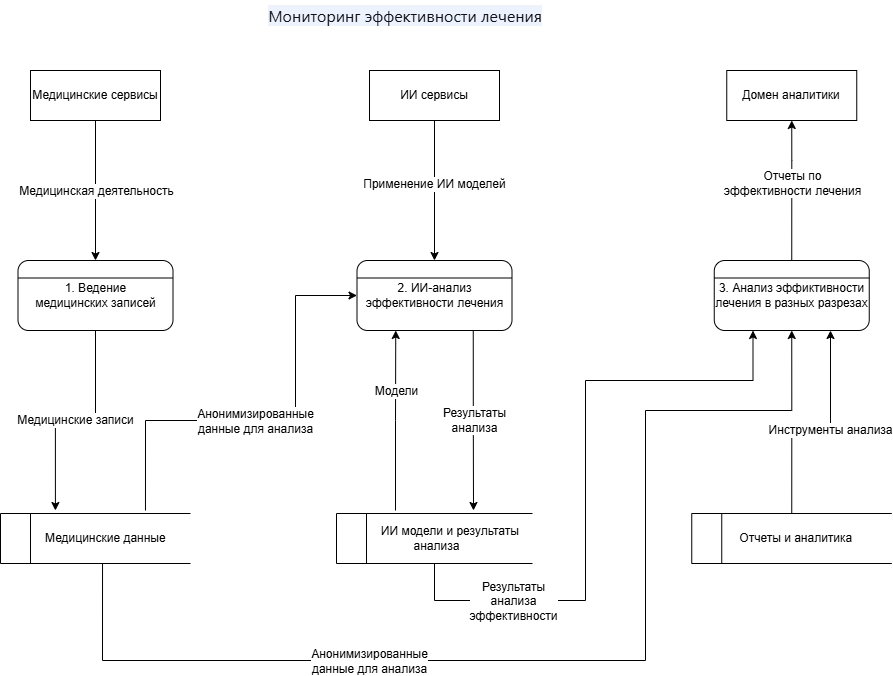

The diagram above was exported from draw.io. Its source (the exported page's mxGraphModel, read from the mxfile embedded in the PNG):
<mxGraphModel dx="2066" dy="1201" grid="1" gridSize="10" guides="1" tooltips="1" connect="1" arrows="1" fold="1" page="1" pageScale="1" pageWidth="4681" pageHeight="3300" math="0" shadow="0">
  <root>
    <mxCell id="0" />
    <mxCell id="1" parent="0" />
    <mxCell id="hb-e1i1h1L6vP3Re0U_k-1" value="&lt;span style=&quot;color: rgb(15, 17, 21); font-family: quote-cjk-patch, Inter, system-ui, -apple-system, BlinkMacSystemFont, &amp;quot;Segoe UI&amp;quot;, Roboto, Oxygen, Ubuntu, Cantarell, &amp;quot;Open Sans&amp;quot;, &amp;quot;Helvetica Neue&amp;quot;, sans-serif; font-size: 16px; font-variant-ligatures: no-contextual; text-align: start; white-space-collapse: preserve; background-color: rgb(237, 243, 254);&quot;&gt;Мониторинг эффективности лечения&lt;/span&gt;" style="text;html=1;whiteSpace=wrap;strokeColor=none;fillColor=none;align=center;verticalAlign=middle;rounded=0;" parent="1" vertex="1">
      <mxGeometry x="220" y="40" width="480" height="30" as="geometry" />
    </mxCell>
    <mxCell id="CcwsYcRHZ2vD5lYQXWNG-63" value="Медицинские сервисы" style="html=1;dashed=0;whiteSpace=wrap;" vertex="1" parent="1">
      <mxGeometry x="85" y="110" width="130" height="50" as="geometry" />
    </mxCell>
    <mxCell id="CcwsYcRHZ2vD5lYQXWNG-64" value="ИИ сервисы" style="html=1;dashed=0;whiteSpace=wrap;" vertex="1" parent="1">
      <mxGeometry x="424" y="110" width="130" height="50" as="geometry" />
    </mxCell>
    <mxCell id="CcwsYcRHZ2vD5lYQXWNG-65" value="Домен аналитики" style="html=1;dashed=0;whiteSpace=wrap;" vertex="1" parent="1">
      <mxGeometry x="781.25" y="110" width="130" height="50" as="geometry" />
    </mxCell>
    <mxCell id="CcwsYcRHZ2vD5lYQXWNG-66" value="&lt;div style=&quot;text-align: center;&quot;&gt;&lt;span style=&quot;background-color: transparent; color: light-dark(rgb(0, 0, 0), rgb(255, 255, 255)); white-space: pre;&quot;&gt;&#09;&lt;/span&gt;&lt;span style=&quot;background-color: transparent; color: light-dark(rgb(0, 0, 0), rgb(255, 255, 255));&quot;&gt;&amp;nbsp; &amp;nbsp; Медицинские данные&lt;/span&gt;&lt;/div&gt;" style="html=1;dashed=0;whiteSpace=wrap;shape=mxgraph.dfd.dataStoreID;align=left;spacingLeft=3;points=[[0,0],[0.5,0],[1,0],[0,0.5],[1,0.5],[0,1],[0.5,1],[1,1]];" vertex="1" parent="1">
      <mxGeometry x="55" y="553" width="190" height="50" as="geometry" />
    </mxCell>
    <mxCell id="CcwsYcRHZ2vD5lYQXWNG-67" value="&lt;div style=&quot;text-align: center;&quot;&gt;&lt;span style=&quot;background-color: transparent; color: light-dark(rgb(0, 0, 0), rgb(255, 255, 255)); white-space: pre;&quot;&gt;&#09;&lt;/span&gt;&lt;span style=&quot;background-color: transparent; color: light-dark(rgb(0, 0, 0), rgb(255, 255, 255));&quot;&gt;&amp;nbsp; &amp;nbsp; &amp;nbsp;&lt;/span&gt;&lt;span style=&quot;background-color: transparent; color: light-dark(rgb(0, 0, 0), rgb(255, 255, 255)); text-align: left;&quot;&gt;Отчеты и аналитика&lt;/span&gt;&lt;/div&gt;" style="html=1;dashed=0;whiteSpace=wrap;shape=mxgraph.dfd.dataStoreID;align=left;spacingLeft=3;points=[[0,0],[0.5,0],[1,0],[0,0.5],[1,0.5],[0,1],[0.5,1],[1,1]];" vertex="1" parent="1">
      <mxGeometry x="746.25" y="553" width="200" height="50" as="geometry" />
    </mxCell>
    <mxCell id="CcwsYcRHZ2vD5lYQXWNG-68" value="&lt;div style=&quot;text-align: center;&quot;&gt;&lt;span style=&quot;background-color: transparent; color: light-dark(rgb(0, 0, 0), rgb(255, 255, 255)); white-space: pre;&quot;&gt;&#09;&lt;/span&gt;&lt;span style=&quot;background-color: transparent; color: light-dark(rgb(0, 0, 0), rgb(255, 255, 255));&quot;&gt;ИИ модели и&amp;nbsp;&lt;/span&gt;&lt;span style=&quot;background-color: transparent; text-align: left;&quot;&gt;результаты анализа&lt;/span&gt;&lt;/div&gt;" style="html=1;dashed=0;whiteSpace=wrap;shape=mxgraph.dfd.dataStoreID;align=left;spacingLeft=3;points=[[0,0],[0.5,0],[1,0],[0,0.5],[1,0.5],[0,1],[0.5,1],[1,1]];" vertex="1" parent="1">
      <mxGeometry x="391" y="553" width="196" height="50" as="geometry" />
    </mxCell>
    <mxCell id="CcwsYcRHZ2vD5lYQXWNG-120" value="1. Ведение м&lt;span style=&quot;text-wrap-mode: nowrap; background-color: rgb(255, 255, 255);&quot;&gt;едицинских записей&lt;/span&gt;" style="rounded=1;whiteSpace=wrap;html=1;verticalAlign=middle;" vertex="1" parent="1">
      <mxGeometry x="72.5" y="300" width="155" height="70" as="geometry" />
    </mxCell>
    <mxCell id="CcwsYcRHZ2vD5lYQXWNG-121" value="" style="endArrow=none;html=1;rounded=0;exitX=0;exitY=0.25;exitDx=0;exitDy=0;entryX=1;entryY=0.25;entryDx=0;entryDy=0;" edge="1" parent="1" source="CcwsYcRHZ2vD5lYQXWNG-120" target="CcwsYcRHZ2vD5lYQXWNG-120">
      <mxGeometry width="50" height="50" relative="1" as="geometry">
        <mxPoint x="1412" y="487.5" as="sourcePoint" />
        <mxPoint x="1567" y="487.5" as="targetPoint" />
      </mxGeometry>
    </mxCell>
    <mxCell id="CcwsYcRHZ2vD5lYQXWNG-122" value="&lt;div&gt;2. ИИ-анализ&lt;/div&gt;&lt;div&gt;эффективности лечения&lt;/div&gt;" style="rounded=1;whiteSpace=wrap;html=1;verticalAlign=middle;" vertex="1" parent="1">
      <mxGeometry x="411.5" y="300" width="155" height="70" as="geometry" />
    </mxCell>
    <mxCell id="CcwsYcRHZ2vD5lYQXWNG-123" value="" style="endArrow=none;html=1;rounded=0;exitX=0;exitY=0.25;exitDx=0;exitDy=0;entryX=1;entryY=0.25;entryDx=0;entryDy=0;" edge="1" parent="1" source="CcwsYcRHZ2vD5lYQXWNG-122" target="CcwsYcRHZ2vD5lYQXWNG-122">
      <mxGeometry width="50" height="50" relative="1" as="geometry">
        <mxPoint x="841" y="590" as="sourcePoint" />
        <mxPoint x="996" y="590" as="targetPoint" />
      </mxGeometry>
    </mxCell>
    <mxCell id="CcwsYcRHZ2vD5lYQXWNG-124" value="3. Анализ эффиктивности лечения в разных разрезах" style="rounded=1;whiteSpace=wrap;html=1;verticalAlign=middle;" vertex="1" parent="1">
      <mxGeometry x="768.75" y="300" width="155" height="70" as="geometry" />
    </mxCell>
    <mxCell id="CcwsYcRHZ2vD5lYQXWNG-125" value="" style="endArrow=none;html=1;rounded=0;exitX=0;exitY=0.25;exitDx=0;exitDy=0;entryX=1;entryY=0.25;entryDx=0;entryDy=0;" edge="1" parent="1" source="CcwsYcRHZ2vD5lYQXWNG-124" target="CcwsYcRHZ2vD5lYQXWNG-124">
      <mxGeometry width="50" height="50" relative="1" as="geometry">
        <mxPoint x="1113.75" y="540" as="sourcePoint" />
        <mxPoint x="1268.75" y="540" as="targetPoint" />
      </mxGeometry>
    </mxCell>
    <mxCell id="CcwsYcRHZ2vD5lYQXWNG-126" style="edgeStyle=orthogonalEdgeStyle;rounded=0;orthogonalLoop=1;jettySize=auto;html=1;exitX=0.5;exitY=1;exitDx=0;exitDy=0;entryX=0.289;entryY=-0.06;entryDx=0;entryDy=0;entryPerimeter=0;" edge="1" parent="1" source="CcwsYcRHZ2vD5lYQXWNG-120" target="CcwsYcRHZ2vD5lYQXWNG-66">
      <mxGeometry relative="1" as="geometry">
        <mxPoint x="413" y="400" as="sourcePoint" />
        <mxPoint x="270" y="740" as="targetPoint" />
      </mxGeometry>
    </mxCell>
    <mxCell id="CcwsYcRHZ2vD5lYQXWNG-127" value="Медицинские записи" style="edgeLabel;html=1;align=center;verticalAlign=middle;resizable=0;points=[];fontSize=12;" vertex="1" connectable="0" parent="CcwsYcRHZ2vD5lYQXWNG-126">
      <mxGeometry x="0.3" relative="1" as="geometry">
        <mxPoint x="20" y="-13" as="offset" />
      </mxGeometry>
    </mxCell>
    <mxCell id="CcwsYcRHZ2vD5lYQXWNG-129" style="edgeStyle=orthogonalEdgeStyle;rounded=0;orthogonalLoop=1;jettySize=auto;html=1;exitX=0.763;exitY=-0.06;exitDx=0;exitDy=0;entryX=0;entryY=0.5;entryDx=0;entryDy=0;exitPerimeter=0;" edge="1" parent="1" source="CcwsYcRHZ2vD5lYQXWNG-66" target="CcwsYcRHZ2vD5lYQXWNG-122">
      <mxGeometry relative="1" as="geometry">
        <mxPoint x="340" y="845" as="sourcePoint" />
        <mxPoint x="550" y="440" as="targetPoint" />
        <Array as="points">
          <mxPoint x="200" y="460" />
          <mxPoint x="350" y="460" />
          <mxPoint x="350" y="335" />
        </Array>
      </mxGeometry>
    </mxCell>
    <mxCell id="CcwsYcRHZ2vD5lYQXWNG-130" value="Анонимизированные&#10;данные для анализа" style="edgeLabel;html=1;align=center;verticalAlign=middle;resizable=0;points=[];fontSize=12;" vertex="1" connectable="0" parent="CcwsYcRHZ2vD5lYQXWNG-129">
      <mxGeometry x="0.5" y="0.1" relative="1" as="geometry">
        <mxPoint x="-40" y="80" as="offset" />
      </mxGeometry>
    </mxCell>
    <mxCell id="CcwsYcRHZ2vD5lYQXWNG-131" style="edgeStyle=orthogonalEdgeStyle;rounded=0;orthogonalLoop=1;jettySize=auto;html=1;exitX=0.75;exitY=1;exitDx=0;exitDy=0;" edge="1" parent="1" source="CcwsYcRHZ2vD5lYQXWNG-122">
      <mxGeometry relative="1" as="geometry">
        <mxPoint x="678" y="450" as="sourcePoint" />
        <mxPoint x="528" y="550" as="targetPoint" />
      </mxGeometry>
    </mxCell>
    <mxCell id="CcwsYcRHZ2vD5lYQXWNG-132" value="Результаты&lt;br&gt;анализа" style="edgeLabel;html=1;align=center;verticalAlign=middle;resizable=0;points=[];fontSize=12;" vertex="1" connectable="0" parent="CcwsYcRHZ2vD5lYQXWNG-131">
      <mxGeometry x="0.3" relative="1" as="geometry">
        <mxPoint y="-27" as="offset" />
      </mxGeometry>
    </mxCell>
    <mxCell id="CcwsYcRHZ2vD5lYQXWNG-133" style="edgeStyle=orthogonalEdgeStyle;rounded=0;orthogonalLoop=1;jettySize=auto;html=1;entryX=0.25;entryY=1;entryDx=0;entryDy=0;" edge="1" parent="1" target="CcwsYcRHZ2vD5lYQXWNG-122">
      <mxGeometry relative="1" as="geometry">
        <mxPoint x="450" y="550" as="sourcePoint" />
        <mxPoint x="430" y="1080" as="targetPoint" />
      </mxGeometry>
    </mxCell>
    <mxCell id="CcwsYcRHZ2vD5lYQXWNG-134" value="Модели" style="edgeLabel;html=1;align=center;verticalAlign=middle;resizable=0;points=[];fontSize=12;" vertex="1" connectable="0" parent="CcwsYcRHZ2vD5lYQXWNG-133">
      <mxGeometry x="0.3" relative="1" as="geometry">
        <mxPoint y="-3" as="offset" />
      </mxGeometry>
    </mxCell>
    <mxCell id="CcwsYcRHZ2vD5lYQXWNG-135" style="edgeStyle=orthogonalEdgeStyle;rounded=0;orthogonalLoop=1;jettySize=auto;html=1;exitX=0.5;exitY=1;exitDx=0;exitDy=0;entryX=0.5;entryY=0;entryDx=0;entryDy=0;" edge="1" parent="1" source="CcwsYcRHZ2vD5lYQXWNG-64" target="CcwsYcRHZ2vD5lYQXWNG-122">
      <mxGeometry relative="1" as="geometry">
        <mxPoint x="630" y="190" as="sourcePoint" />
        <mxPoint x="796" y="270" as="targetPoint" />
      </mxGeometry>
    </mxCell>
    <mxCell id="CcwsYcRHZ2vD5lYQXWNG-136" value="Применение ИИ моделей" style="edgeLabel;html=1;align=center;verticalAlign=middle;resizable=0;points=[];fontSize=12;" vertex="1" connectable="0" parent="CcwsYcRHZ2vD5lYQXWNG-135">
      <mxGeometry x="-0.1" y="-0.3" relative="1" as="geometry">
        <mxPoint as="offset" />
      </mxGeometry>
    </mxCell>
    <mxCell id="CcwsYcRHZ2vD5lYQXWNG-137" style="edgeStyle=orthogonalEdgeStyle;rounded=0;orthogonalLoop=1;jettySize=auto;html=1;exitX=0.5;exitY=1;exitDx=0;exitDy=0;entryX=0.5;entryY=0;entryDx=0;entryDy=0;" edge="1" parent="1" source="CcwsYcRHZ2vD5lYQXWNG-63" target="CcwsYcRHZ2vD5lYQXWNG-120">
      <mxGeometry relative="1" as="geometry">
        <mxPoint x="190" y="210" as="sourcePoint" />
        <mxPoint x="160" y="280" as="targetPoint" />
      </mxGeometry>
    </mxCell>
    <mxCell id="CcwsYcRHZ2vD5lYQXWNG-138" value="Медицинская деятельность" style="edgeLabel;html=1;align=center;verticalAlign=middle;resizable=0;points=[];fontSize=12;" vertex="1" connectable="0" parent="CcwsYcRHZ2vD5lYQXWNG-137">
      <mxGeometry x="0.3" relative="1" as="geometry">
        <mxPoint y="-21" as="offset" />
      </mxGeometry>
    </mxCell>
    <mxCell id="CcwsYcRHZ2vD5lYQXWNG-139" style="edgeStyle=orthogonalEdgeStyle;rounded=0;orthogonalLoop=1;jettySize=auto;html=1;entryX=0.5;entryY=1;entryDx=0;entryDy=0;exitX=0.5;exitY=0;exitDx=0;exitDy=0;" edge="1" parent="1" source="CcwsYcRHZ2vD5lYQXWNG-124" target="CcwsYcRHZ2vD5lYQXWNG-65">
      <mxGeometry relative="1" as="geometry">
        <mxPoint x="1210" y="768" as="sourcePoint" />
        <mxPoint x="1599" y="290" as="targetPoint" />
        <Array as="points">
          <mxPoint x="846" y="200" />
          <mxPoint x="846" y="200" />
        </Array>
      </mxGeometry>
    </mxCell>
    <mxCell id="CcwsYcRHZ2vD5lYQXWNG-140" value="Отчеты по&#10;эффективности лечения" style="edgeLabel;html=1;align=center;verticalAlign=middle;resizable=0;points=[];fontSize=12;" vertex="1" connectable="0" parent="CcwsYcRHZ2vD5lYQXWNG-139">
      <mxGeometry x="0.1" y="0.2" relative="1" as="geometry">
        <mxPoint as="offset" />
      </mxGeometry>
    </mxCell>
    <mxCell id="CcwsYcRHZ2vD5lYQXWNG-141" style="edgeStyle=orthogonalEdgeStyle;rounded=0;orthogonalLoop=1;jettySize=auto;html=1;entryX=0.75;entryY=1;entryDx=0;entryDy=0;exitX=0.5;exitY=0;exitDx=0;exitDy=0;" edge="1" parent="1" source="CcwsYcRHZ2vD5lYQXWNG-67" target="CcwsYcRHZ2vD5lYQXWNG-124">
      <mxGeometry relative="1" as="geometry">
        <mxPoint x="980" y="590" as="sourcePoint" />
        <mxPoint x="980" y="450" as="targetPoint" />
        <Array as="points">
          <mxPoint x="846" y="470" />
          <mxPoint x="885" y="470" />
        </Array>
      </mxGeometry>
    </mxCell>
    <mxCell id="CcwsYcRHZ2vD5lYQXWNG-142" value="Инструменты анализа" style="edgeLabel;html=1;align=center;verticalAlign=middle;resizable=0;points=[];fontSize=12;" vertex="1" connectable="0" parent="CcwsYcRHZ2vD5lYQXWNG-141">
      <mxGeometry x="0.1" y="0.2" relative="1" as="geometry">
        <mxPoint as="offset" />
      </mxGeometry>
    </mxCell>
    <mxCell id="CcwsYcRHZ2vD5lYQXWNG-143" style="edgeStyle=orthogonalEdgeStyle;rounded=0;orthogonalLoop=1;jettySize=auto;html=1;exitX=0.537;exitY=1;exitDx=0;exitDy=0;entryX=0.5;entryY=1;entryDx=0;entryDy=0;exitPerimeter=0;" edge="1" parent="1" source="CcwsYcRHZ2vD5lYQXWNG-66" target="CcwsYcRHZ2vD5lYQXWNG-124">
      <mxGeometry relative="1" as="geometry">
        <mxPoint x="370" y="1115" as="sourcePoint" />
        <mxPoint x="580" y="710" as="targetPoint" />
        <Array as="points">
          <mxPoint x="157" y="700" />
          <mxPoint x="700" y="700" />
          <mxPoint x="700" y="450" />
          <mxPoint x="846" y="450" />
        </Array>
      </mxGeometry>
    </mxCell>
    <mxCell id="CcwsYcRHZ2vD5lYQXWNG-144" value="Анонимизированные&#10;данные для анализа" style="edgeLabel;html=1;align=center;verticalAlign=middle;resizable=0;points=[];fontSize=12;" vertex="1" connectable="0" parent="CcwsYcRHZ2vD5lYQXWNG-143">
      <mxGeometry x="0.5" y="0.1" relative="1" as="geometry">
        <mxPoint x="-276" y="197" as="offset" />
      </mxGeometry>
    </mxCell>
    <mxCell id="CcwsYcRHZ2vD5lYQXWNG-145" style="edgeStyle=orthogonalEdgeStyle;rounded=0;orthogonalLoop=1;jettySize=auto;html=1;exitX=0.5;exitY=1;exitDx=0;exitDy=0;entryX=0.25;entryY=1;entryDx=0;entryDy=0;" edge="1" parent="1" source="CcwsYcRHZ2vD5lYQXWNG-68" target="CcwsYcRHZ2vD5lYQXWNG-124">
      <mxGeometry relative="1" as="geometry">
        <mxPoint x="940" y="850" as="sourcePoint" />
        <mxPoint x="940" y="1030" as="targetPoint" />
        <Array as="points">
          <mxPoint x="489" y="640" />
          <mxPoint x="640" y="640" />
          <mxPoint x="640" y="420" />
          <mxPoint x="808" y="420" />
        </Array>
      </mxGeometry>
    </mxCell>
    <mxCell id="CcwsYcRHZ2vD5lYQXWNG-146" value="Результаты&lt;br&gt;анализа&lt;br&gt;эффективности" style="edgeLabel;html=1;align=center;verticalAlign=middle;resizable=0;points=[];fontSize=12;" vertex="1" connectable="0" parent="CcwsYcRHZ2vD5lYQXWNG-145">
      <mxGeometry x="0.3" relative="1" as="geometry">
        <mxPoint x="-73" y="219" as="offset" />
      </mxGeometry>
    </mxCell>
  </root>
</mxGraphModel>